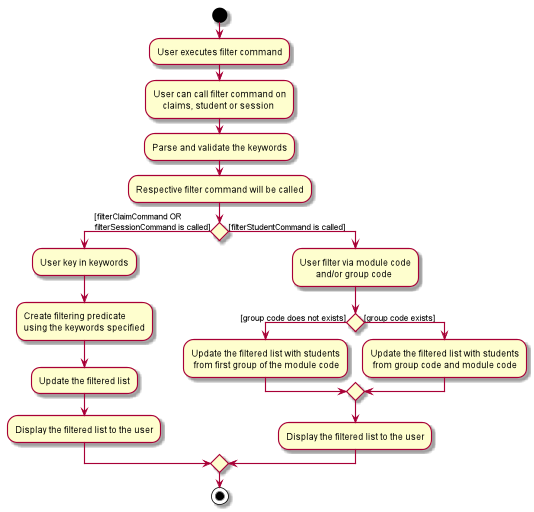

The diagram above was rendered by PlantUML. Its source (embedded in the PNG):
@startuml
start
:User executes filter command;

:User can call filter command on
    claims, student or session;

:Parse and validate the keywords;

:Respective filter command will be called;

if () then ([filterClaimCommand OR
filterSessionCommand is called])
    :User key in keywords;
    :Create filtering predicate 
    using the keywords specified;
    :Update the filtered list;
    :Display the filtered list to the user;


else ([filterStudentCommand is called])
    :User filter via module code 
           and/or group code ;

    if () then ([group code does not exists])
       :Update the filtered list with students 
        from first group of the module code;
    else ([group code exists])
       :Update the filtered list with students 
        from group code and module code;

endif
:Display the filtered list to the user;

endif

stop
@enduml